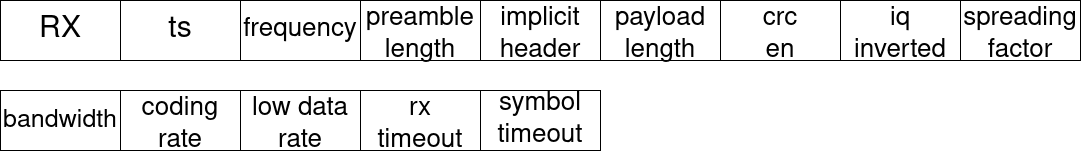

The diagram above was exported from draw.io. Its source (the exported page's mxGraphModel, read from the mxfile embedded in the PNG):
<mxGraphModel dx="2390" dy="2618" grid="1" gridSize="10" guides="1" tooltips="1" connect="1" arrows="1" fold="1" page="1" pageScale="1" pageWidth="850" pageHeight="1100" math="0" shadow="0">
  <root>
    <mxCell id="0" />
    <mxCell id="1" parent="0" />
    <mxCell id="AXaJ4TnZQXxtumA72dTd-1" value="" style="rounded=0;whiteSpace=wrap;html=1;" vertex="1" parent="1">
      <mxGeometry x="340" y="-520" width="120" height="60" as="geometry" />
    </mxCell>
    <mxCell id="AXaJ4TnZQXxtumA72dTd-2" value="" style="rounded=0;whiteSpace=wrap;html=1;" vertex="1" parent="1">
      <mxGeometry x="460" y="-520" width="120" height="60" as="geometry" />
    </mxCell>
    <mxCell id="AXaJ4TnZQXxtumA72dTd-3" value="" style="rounded=0;whiteSpace=wrap;html=1;" vertex="1" parent="1">
      <mxGeometry x="580" y="-520" width="120" height="60" as="geometry" />
    </mxCell>
    <mxCell id="AXaJ4TnZQXxtumA72dTd-4" value="" style="rounded=0;whiteSpace=wrap;html=1;" vertex="1" parent="1">
      <mxGeometry x="700" y="-520" width="120" height="60" as="geometry" />
    </mxCell>
    <mxCell id="AXaJ4TnZQXxtumA72dTd-5" value="" style="rounded=0;whiteSpace=wrap;html=1;" vertex="1" parent="1">
      <mxGeometry x="820" y="-520" width="120" height="60" as="geometry" />
    </mxCell>
    <mxCell id="AXaJ4TnZQXxtumA72dTd-6" value="" style="rounded=0;whiteSpace=wrap;html=1;" vertex="1" parent="1">
      <mxGeometry x="940" y="-520" width="120" height="60" as="geometry" />
    </mxCell>
    <mxCell id="AXaJ4TnZQXxtumA72dTd-7" value="" style="rounded=0;whiteSpace=wrap;html=1;" vertex="1" parent="1">
      <mxGeometry x="1060" y="-520" width="120" height="60" as="geometry" />
    </mxCell>
    <mxCell id="AXaJ4TnZQXxtumA72dTd-8" value="" style="rounded=0;whiteSpace=wrap;html=1;" vertex="1" parent="1">
      <mxGeometry x="1180" y="-520" width="120" height="60" as="geometry" />
    </mxCell>
    <mxCell id="AXaJ4TnZQXxtumA72dTd-9" value="" style="rounded=0;whiteSpace=wrap;html=1;" vertex="1" parent="1">
      <mxGeometry x="1300" y="-520" width="120" height="60" as="geometry" />
    </mxCell>
    <mxCell id="AXaJ4TnZQXxtumA72dTd-10" value="" style="rounded=0;whiteSpace=wrap;html=1;" vertex="1" parent="1">
      <mxGeometry x="340" y="-430" width="120" height="60" as="geometry" />
    </mxCell>
    <mxCell id="AXaJ4TnZQXxtumA72dTd-12" value="" style="rounded=0;whiteSpace=wrap;html=1;" vertex="1" parent="1">
      <mxGeometry x="460" y="-430" width="120" height="60" as="geometry" />
    </mxCell>
    <mxCell id="AXaJ4TnZQXxtumA72dTd-13" value="" style="rounded=0;whiteSpace=wrap;html=1;" vertex="1" parent="1">
      <mxGeometry x="580" y="-430" width="120" height="60" as="geometry" />
    </mxCell>
    <mxCell id="AXaJ4TnZQXxtumA72dTd-14" value="" style="rounded=0;whiteSpace=wrap;html=1;" vertex="1" parent="1">
      <mxGeometry x="700" y="-430" width="120" height="60" as="geometry" />
    </mxCell>
    <mxCell id="AXaJ4TnZQXxtumA72dTd-17" value="" style="rounded=0;whiteSpace=wrap;html=1;" vertex="1" parent="1">
      <mxGeometry x="820" y="-430" width="120" height="60" as="geometry" />
    </mxCell>
    <mxCell id="AXaJ4TnZQXxtumA72dTd-18" value="&lt;font style=&quot;font-size: 30px;&quot;&gt;RX&lt;/font&gt;" style="text;html=1;strokeColor=none;fillColor=none;align=center;verticalAlign=middle;whiteSpace=wrap;rounded=0;" vertex="1" parent="1">
      <mxGeometry x="370" y="-505" width="60" height="30" as="geometry" />
    </mxCell>
    <mxCell id="AXaJ4TnZQXxtumA72dTd-21" value="&lt;font style=&quot;font-size: 30px;&quot;&gt;ts&lt;/font&gt;" style="text;html=1;strokeColor=none;fillColor=none;align=center;verticalAlign=middle;whiteSpace=wrap;rounded=0;" vertex="1" parent="1">
      <mxGeometry x="490" y="-505" width="60" height="30" as="geometry" />
    </mxCell>
    <mxCell id="AXaJ4TnZQXxtumA72dTd-22" value="&lt;font style=&quot;font-size: 26px;&quot;&gt;frequency&lt;/font&gt;" style="text;html=1;strokeColor=none;fillColor=none;align=center;verticalAlign=middle;whiteSpace=wrap;rounded=0;" vertex="1" parent="1">
      <mxGeometry x="610" y="-505" width="60" height="30" as="geometry" />
    </mxCell>
    <mxCell id="AXaJ4TnZQXxtumA72dTd-23" value="&lt;div&gt;&lt;font style=&quot;font-size: 26px;&quot;&gt;preamble&lt;/font&gt;&lt;/div&gt;&lt;div&gt;&lt;font style=&quot;font-size: 26px;&quot;&gt;length&lt;/font&gt;&lt;/div&gt;" style="text;html=1;strokeColor=none;fillColor=none;align=center;verticalAlign=middle;whiteSpace=wrap;rounded=0;" vertex="1" parent="1">
      <mxGeometry x="730" y="-500" width="60" height="30" as="geometry" />
    </mxCell>
    <mxCell id="AXaJ4TnZQXxtumA72dTd-27" value="&lt;font style=&quot;font-size: 26px;&quot;&gt;implicit header&lt;/font&gt;" style="text;html=1;strokeColor=none;fillColor=none;align=center;verticalAlign=middle;whiteSpace=wrap;rounded=0;" vertex="1" parent="1">
      <mxGeometry x="850" y="-500" width="60" height="30" as="geometry" />
    </mxCell>
    <mxCell id="AXaJ4TnZQXxtumA72dTd-28" value="&lt;font style=&quot;font-size: 26px;&quot;&gt;payload length&lt;/font&gt;" style="text;html=1;strokeColor=none;fillColor=none;align=center;verticalAlign=middle;whiteSpace=wrap;rounded=0;" vertex="1" parent="1">
      <mxGeometry x="970" y="-500" width="60" height="30" as="geometry" />
    </mxCell>
    <mxCell id="AXaJ4TnZQXxtumA72dTd-29" value="&lt;font style=&quot;font-size: 26px;&quot;&gt;crc en&lt;/font&gt;" style="text;html=1;strokeColor=none;fillColor=none;align=center;verticalAlign=middle;whiteSpace=wrap;rounded=0;" vertex="1" parent="1">
      <mxGeometry x="1090" y="-500" width="60" height="30" as="geometry" />
    </mxCell>
    <mxCell id="AXaJ4TnZQXxtumA72dTd-30" value="&lt;font style=&quot;font-size: 26px;&quot;&gt;iq inverted&lt;/font&gt;" style="text;html=1;strokeColor=none;fillColor=none;align=center;verticalAlign=middle;whiteSpace=wrap;rounded=0;" vertex="1" parent="1">
      <mxGeometry x="1210" y="-500" width="60" height="30" as="geometry" />
    </mxCell>
    <mxCell id="AXaJ4TnZQXxtumA72dTd-31" value="&lt;font style=&quot;font-size: 26px;&quot;&gt;spreading factor&lt;/font&gt;" style="text;html=1;strokeColor=none;fillColor=none;align=center;verticalAlign=middle;whiteSpace=wrap;rounded=0;" vertex="1" parent="1">
      <mxGeometry x="1330" y="-500" width="60" height="30" as="geometry" />
    </mxCell>
    <mxCell id="AXaJ4TnZQXxtumA72dTd-32" value="&lt;font style=&quot;font-size: 25px;&quot;&gt;bandwidth&lt;/font&gt;" style="text;html=1;strokeColor=none;fillColor=none;align=center;verticalAlign=middle;whiteSpace=wrap;rounded=0;" vertex="1" parent="1">
      <mxGeometry x="370" y="-415" width="60" height="30" as="geometry" />
    </mxCell>
    <mxCell id="AXaJ4TnZQXxtumA72dTd-34" value="&lt;font style=&quot;font-size: 26px;&quot;&gt;coding rate&lt;/font&gt;" style="text;html=1;strokeColor=none;fillColor=none;align=center;verticalAlign=middle;whiteSpace=wrap;rounded=0;" vertex="1" parent="1">
      <mxGeometry x="490" y="-410" width="60" height="30" as="geometry" />
    </mxCell>
    <mxCell id="AXaJ4TnZQXxtumA72dTd-35" value="&lt;font style=&quot;font-size: 26px;&quot;&gt;low data rate&lt;/font&gt;" style="text;html=1;strokeColor=none;fillColor=none;align=center;verticalAlign=middle;whiteSpace=wrap;rounded=0;" vertex="1" parent="1">
      <mxGeometry x="585" y="-410" width="110" height="30" as="geometry" />
    </mxCell>
    <mxCell id="AXaJ4TnZQXxtumA72dTd-36" value="&lt;font style=&quot;font-size: 26px;&quot;&gt;rx timeout&lt;/font&gt;" style="text;html=1;strokeColor=none;fillColor=none;align=center;verticalAlign=middle;whiteSpace=wrap;rounded=0;" vertex="1" parent="1">
      <mxGeometry x="730" y="-410" width="60" height="30" as="geometry" />
    </mxCell>
    <mxCell id="AXaJ4TnZQXxtumA72dTd-40" value="&lt;font style=&quot;font-size: 26px;&quot;&gt;symbol timeout&lt;/font&gt;" style="text;html=1;strokeColor=none;fillColor=none;align=center;verticalAlign=middle;whiteSpace=wrap;rounded=0;" vertex="1" parent="1">
      <mxGeometry x="850" y="-415" width="60" height="30" as="geometry" />
    </mxCell>
  </root>
</mxGraphModel>